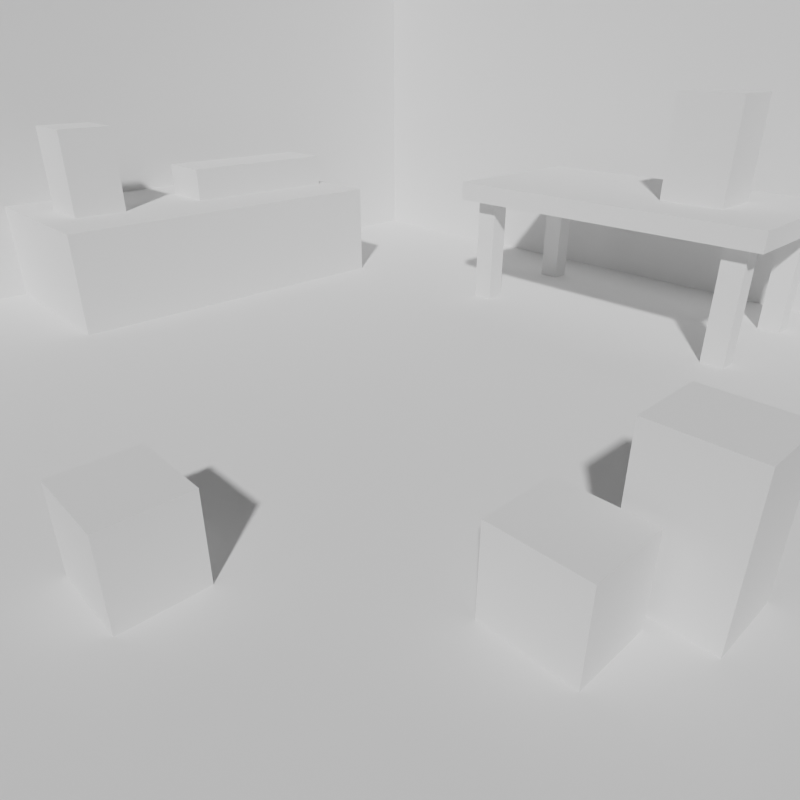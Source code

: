 # Source: impressionism.blend  (saved by Blender 2.93.21; exported with 4.5.12 LTS)
import bpy
from mathutils import Matrix  # noqa: F401  (used for matrix-valued properties, if any)

bpy.ops.wm.read_factory_settings(use_empty=True)
scene = bpy.context.scene
scene.name = 'Scene'

# ---- collections
col_camera = bpy.data.collections.new('camera'); scene.collection.children.link(col_camera)
col_markers = bpy.data.collections.new('markers'); scene.collection.children.link(col_markers)
col_objects = bpy.data.collections.new('objects'); scene.collection.children.link(col_objects)

# ---- world
world_world = bpy.data.worlds.new('World'); scene.world = world_world
world_world.use_nodes = True; world_world.node_tree.nodes.clear()
_N = world_world.node_tree.nodes; _L = world_world.node_tree.links
n0 = _N.new('ShaderNodeOutputWorld'); n0.name = 'World Output'; n0.location = (300, 300)
n1 = _N.new('ShaderNodeBackground'); n1.name = 'Background'; n1.location = (10, 300)
n1.inputs[0].default_value = (0.05088, 0.05088, 0.05088, 1.0)
_L.new(n1.outputs[0], n0.inputs[0])
n0.is_active_output = True
world_world.color = (0.05088, 0.05088, 0.05088)
world_world.use_sun_shadow = False
world_world.sun_shadow_jitter_overblur = 0.0

# ---- cameras
cam_camera = bpy.data.cameras.new('Camera')
cam_camera.lens = 31.18
cam_camera.ortho_scale = 7.314
cam_camera.lens_unit = 'FOV'

# ---- meshes
me_cube_001 = bpy.data.meshes.new('Cube.001')
me_cube_001.from_pydata([(-1.0, -1.0, -1.0), (-1.0, -1.0, 1.0), (-1.0, 1.0, -1.0), (-1.0, 1.0, 1.0), (1.0, -1.0, -1.0), (1.0, -1.0, 1.0), (1.0, 1.0, -1.0), (1.0, 1.0, 1.0)], [], [(0, 1, 3, 2), (2, 3, 7, 6), (6, 7, 5, 4), (4, 5, 1, 0), (2, 6, 4, 0), (7, 3, 1, 5)])
_uv = me_cube_001.uv_layers.new(name='UVMap')
_uv.uv.foreach_set('vector', [0.375, 0.0, 0.625, 0.0, 0.625, 0.25, 0.375, 0.25, 0.375, 0.25, 0.625, 0.25, 0.625, 0.5, 0.375, 0.5, 0.375, 0.5, 0.625, 0.5, 0.625, 0.75, 0.375, 0.75, 0.375, 0.75, 0.625, 0.75, 0.625, 1.0, 0.375, 1.0, 0.125, 0.5, 0.375, 0.5, 0.375, 0.75, 0.125, 0.75, 0.625, 0.5, 0.875, 0.5, 0.875, 0.75, 0.625, 0.75])
me_cube_001.use_remesh_fix_poles = True
me_cube_001.use_remesh_preserve_attributes = False
me_cube_001.update()
me_cube_002 = bpy.data.meshes.new('Cube.002')
me_cube_002.from_pydata([(-1.0, -1.0, -1.0), (-1.0, -1.0, 1.0), (-1.0, 1.0, -1.0), (-1.0, 1.0, 1.0), (1.0, -1.0, -1.0), (1.0, -1.0, 1.0), (1.0, 1.0, -1.0), (1.0, 1.0, 1.0)], [], [(0, 1, 3, 2), (2, 3, 7, 6), (6, 7, 5, 4), (4, 5, 1, 0), (2, 6, 4, 0), (7, 3, 1, 5)])
_uv = me_cube_002.uv_layers.new(name='UVMap')
_uv.uv.foreach_set('vector', [0.375, 0.0, 0.625, 0.0, 0.625, 0.25, 0.375, 0.25, 0.375, 0.25, 0.625, 0.25, 0.625, 0.5, 0.375, 0.5, 0.375, 0.5, 0.625, 0.5, 0.625, 0.75, 0.375, 0.75, 0.375, 0.75, 0.625, 0.75, 0.625, 1.0, 0.375, 1.0, 0.125, 0.5, 0.375, 0.5, 0.375, 0.75, 0.125, 0.75, 0.625, 0.5, 0.875, 0.5, 0.875, 0.75, 0.625, 0.75])
me_cube_002.use_remesh_fix_poles = True
me_cube_002.use_remesh_preserve_attributes = False
me_cube_002.update()
me_cube_003 = bpy.data.meshes.new('Cube.003')
me_cube_003.from_pydata([(-1.0, -1.0, -1.0), (-1.0, -1.0, 1.0), (-1.0, 1.0, -1.0), (-1.0, 1.0, 1.0), (1.0, -1.0, -1.0), (1.0, -1.0, 1.0), (1.0, 1.0, -1.0), (1.0, 1.0, 1.0)], [], [(0, 1, 3, 2), (2, 3, 7, 6), (6, 7, 5, 4), (4, 5, 1, 0), (2, 6, 4, 0), (7, 3, 1, 5)])
_uv = me_cube_003.uv_layers.new(name='UVMap')
_uv.uv.foreach_set('vector', [0.375, 0.0, 0.625, 0.0, 0.625, 0.25, 0.375, 0.25, 0.375, 0.25, 0.625, 0.25, 0.625, 0.5, 0.375, 0.5, 0.375, 0.5, 0.625, 0.5, 0.625, 0.75, 0.375, 0.75, 0.375, 0.75, 0.625, 0.75, 0.625, 1.0, 0.375, 1.0, 0.125, 0.5, 0.375, 0.5, 0.375, 0.75, 0.125, 0.75, 0.625, 0.5, 0.875, 0.5, 0.875, 0.75, 0.625, 0.75])
me_cube_003.use_remesh_fix_poles = True
me_cube_003.use_remesh_preserve_attributes = False
me_cube_003.update()
me_cube_004 = bpy.data.meshes.new('Cube.004')
me_cube_004.from_pydata([(-1.0, -1.0, -1.0), (-1.0, -1.0, 1.0), (-1.0, 1.0, -1.0), (-1.0, 1.0, 1.0), (1.0, -1.0, -1.0), (1.0, -1.0, 1.0), (1.0, 1.0, -1.0), (1.0, 1.0, 1.0)], [], [(0, 1, 3, 2), (2, 3, 7, 6), (6, 7, 5, 4), (4, 5, 1, 0), (2, 6, 4, 0), (7, 3, 1, 5)])
_uv = me_cube_004.uv_layers.new(name='UVMap')
_uv.uv.foreach_set('vector', [0.375, 0.0, 0.625, 0.0, 0.625, 0.25, 0.375, 0.25, 0.375, 0.25, 0.625, 0.25, 0.625, 0.5, 0.375, 0.5, 0.375, 0.5, 0.625, 0.5, 0.625, 0.75, 0.375, 0.75, 0.375, 0.75, 0.625, 0.75, 0.625, 1.0, 0.375, 1.0, 0.125, 0.5, 0.375, 0.5, 0.375, 0.75, 0.125, 0.75, 0.625, 0.5, 0.875, 0.5, 0.875, 0.75, 0.625, 0.75])
me_cube_004.use_remesh_fix_poles = True
me_cube_004.use_remesh_preserve_attributes = False
me_cube_004.update()
me_cube_005 = bpy.data.meshes.new('Cube.005')
me_cube_005.from_pydata([(-1.0, -1.0, -1.0), (-1.0, -1.0, 1.0), (-1.0, 1.0, -1.0), (-1.0, 1.0, 1.0), (1.0, -1.0, -1.0), (1.0, -1.0, 1.0), (1.0, 1.0, -1.0), (1.0, 1.0, 1.0)], [], [(0, 1, 3, 2), (2, 3, 7, 6), (6, 7, 5, 4), (4, 5, 1, 0), (2, 6, 4, 0), (7, 3, 1, 5)])
_uv = me_cube_005.uv_layers.new(name='UVMap')
_uv.uv.foreach_set('vector', [0.375, 0.0, 0.625, 0.0, 0.625, 0.25, 0.375, 0.25, 0.375, 0.25, 0.625, 0.25, 0.625, 0.5, 0.375, 0.5, 0.375, 0.5, 0.625, 0.5, 0.625, 0.75, 0.375, 0.75, 0.375, 0.75, 0.625, 0.75, 0.625, 1.0, 0.375, 1.0, 0.125, 0.5, 0.375, 0.5, 0.375, 0.75, 0.125, 0.75, 0.625, 0.5, 0.875, 0.5, 0.875, 0.75, 0.625, 0.75])
me_cube_005.use_remesh_fix_poles = True
me_cube_005.use_remesh_preserve_attributes = False
me_cube_005.update()
me_cube_006 = bpy.data.meshes.new('Cube.006')
me_cube_006.from_pydata([(-1.0, -1.0, -1.0), (-1.0, -1.0, 1.0), (-1.0, 1.0, -1.0), (-1.0, 1.0, 1.0), (1.0, -1.0, -1.0), (1.0, -1.0, 1.0), (1.0, 1.0, -1.0), (1.0, 1.0, 1.0)], [], [(0, 1, 3, 2), (2, 3, 7, 6), (6, 7, 5, 4), (4, 5, 1, 0), (2, 6, 4, 0), (7, 3, 1, 5)])
_uv = me_cube_006.uv_layers.new(name='UVMap')
_uv.uv.foreach_set('vector', [0.375, 0.0, 0.625, 0.0, 0.625, 0.25, 0.375, 0.25, 0.375, 0.25, 0.625, 0.25, 0.625, 0.5, 0.375, 0.5, 0.375, 0.5, 0.625, 0.5, 0.625, 0.75, 0.375, 0.75, 0.375, 0.75, 0.625, 0.75, 0.625, 1.0, 0.375, 1.0, 0.125, 0.5, 0.375, 0.5, 0.375, 0.75, 0.125, 0.75, 0.625, 0.5, 0.875, 0.5, 0.875, 0.75, 0.625, 0.75])
me_cube_006.use_remesh_fix_poles = True
me_cube_006.use_remesh_preserve_attributes = False
me_cube_006.update()
me_cube_007 = bpy.data.meshes.new('Cube.007')
me_cube_007.from_pydata([(-1.0, -1.0, -1.0), (-1.0, -1.0, 1.0), (-1.0, 1.0, -1.0), (-1.0, 1.0, 1.0), (1.0, -1.0, -1.0), (1.0, -1.0, 1.0), (1.0, 1.0, -1.0), (1.0, 1.0, 1.0)], [], [(0, 1, 3, 2), (2, 3, 7, 6), (6, 7, 5, 4), (4, 5, 1, 0), (2, 6, 4, 0), (7, 3, 1, 5)])
_uv = me_cube_007.uv_layers.new(name='UVMap')
_uv.uv.foreach_set('vector', [0.375, 0.0, 0.625, 0.0, 0.625, 0.25, 0.375, 0.25, 0.375, 0.25, 0.625, 0.25, 0.625, 0.5, 0.375, 0.5, 0.375, 0.5, 0.625, 0.5, 0.625, 0.75, 0.375, 0.75, 0.375, 0.75, 0.625, 0.75, 0.625, 1.0, 0.375, 1.0, 0.125, 0.5, 0.375, 0.5, 0.375, 0.75, 0.125, 0.75, 0.625, 0.5, 0.875, 0.5, 0.875, 0.75, 0.625, 0.75])
me_cube_007.use_remesh_fix_poles = True
me_cube_007.use_remesh_preserve_attributes = False
me_cube_007.update()
me_cube_008 = bpy.data.meshes.new('Cube.008')
me_cube_008.from_pydata([(-1.0, -1.0, -1.0), (-1.0, -1.0, 1.0), (-1.0, 1.0, -1.0), (-1.0, 1.0, 1.0), (1.0, -1.0, -1.0), (1.0, -1.0, 1.0), (1.0, 1.0, -1.0), (1.0, 1.0, 1.0)], [], [(0, 1, 3, 2), (2, 3, 7, 6), (6, 7, 5, 4), (4, 5, 1, 0), (2, 6, 4, 0), (7, 3, 1, 5)])
_uv = me_cube_008.uv_layers.new(name='UVMap')
_uv.uv.foreach_set('vector', [0.375, 0.0, 0.625, 0.0, 0.625, 0.25, 0.375, 0.25, 0.375, 0.25, 0.625, 0.25, 0.625, 0.5, 0.375, 0.5, 0.375, 0.5, 0.625, 0.5, 0.625, 0.75, 0.375, 0.75, 0.375, 0.75, 0.625, 0.75, 0.625, 1.0, 0.375, 1.0, 0.125, 0.5, 0.375, 0.5, 0.375, 0.75, 0.125, 0.75, 0.625, 0.5, 0.875, 0.5, 0.875, 0.75, 0.625, 0.75])
me_cube_008.use_remesh_fix_poles = True
me_cube_008.use_remesh_preserve_attributes = False
me_cube_008.update()
me_cube_009 = bpy.data.meshes.new('Cube.009')
me_cube_009.from_pydata([(-1.0, -1.0, -1.0), (-1.0, -1.0, 1.0), (-1.0, 1.0, -1.0), (-1.0, 1.0, 1.0), (1.0, -1.0, -1.0), (1.0, -1.0, 1.0), (1.0, 1.0, -1.0), (1.0, 1.0, 1.0)], [], [(0, 1, 3, 2), (2, 3, 7, 6), (6, 7, 5, 4), (4, 5, 1, 0), (2, 6, 4, 0), (7, 3, 1, 5)])
_uv = me_cube_009.uv_layers.new(name='UVMap')
_uv.uv.foreach_set('vector', [0.375, 0.0, 0.625, 0.0, 0.625, 0.25, 0.375, 0.25, 0.375, 0.25, 0.625, 0.25, 0.625, 0.5, 0.375, 0.5, 0.375, 0.5, 0.625, 0.5, 0.625, 0.75, 0.375, 0.75, 0.375, 0.75, 0.625, 0.75, 0.625, 1.0, 0.375, 1.0, 0.125, 0.5, 0.375, 0.5, 0.375, 0.75, 0.125, 0.75, 0.625, 0.5, 0.875, 0.5, 0.875, 0.75, 0.625, 0.75])
me_cube_009.use_remesh_fix_poles = True
me_cube_009.use_remesh_preserve_attributes = False
me_cube_009.update()
me_cube_010 = bpy.data.meshes.new('Cube.010')
me_cube_010.from_pydata([(-1.0, -1.0, -1.0), (-1.0, -1.0, 1.0), (-1.0, 1.0, -1.0), (-1.0, 1.0, 1.0), (1.0, -1.0, -1.0), (1.0, -1.0, 1.0), (1.0, 1.0, -1.0), (1.0, 1.0, 1.0)], [], [(0, 1, 3, 2), (2, 3, 7, 6), (6, 7, 5, 4), (4, 5, 1, 0), (2, 6, 4, 0), (7, 3, 1, 5)])
_uv = me_cube_010.uv_layers.new(name='UVMap')
_uv.uv.foreach_set('vector', [0.375, 0.0, 0.625, 0.0, 0.625, 0.25, 0.375, 0.25, 0.375, 0.25, 0.625, 0.25, 0.625, 0.5, 0.375, 0.5, 0.375, 0.5, 0.625, 0.5, 0.625, 0.75, 0.375, 0.75, 0.375, 0.75, 0.625, 0.75, 0.625, 1.0, 0.375, 1.0, 0.125, 0.5, 0.375, 0.5, 0.375, 0.75, 0.125, 0.75, 0.625, 0.5, 0.875, 0.5, 0.875, 0.75, 0.625, 0.75])
me_cube_010.use_remesh_fix_poles = True
me_cube_010.use_remesh_preserve_attributes = False
me_cube_010.update()
me_cube_011 = bpy.data.meshes.new('Cube.011')
me_cube_011.from_pydata([(-1.0, -1.0, -1.0), (-1.0, -1.0, 1.0), (-1.0, 1.0, -1.0), (-1.0, 1.0, 1.0), (1.0, -1.0, -1.0), (1.0, -1.0, 1.0), (1.0, 1.0, -1.0), (1.0, 1.0, 1.0)], [], [(0, 1, 3, 2), (2, 3, 7, 6), (6, 7, 5, 4), (4, 5, 1, 0), (2, 6, 4, 0), (7, 3, 1, 5)])
_uv = me_cube_011.uv_layers.new(name='UVMap')
_uv.uv.foreach_set('vector', [0.375, 0.0, 0.625, 0.0, 0.625, 0.25, 0.375, 0.25, 0.375, 0.25, 0.625, 0.25, 0.625, 0.5, 0.375, 0.5, 0.375, 0.5, 0.625, 0.5, 0.625, 0.75, 0.375, 0.75, 0.375, 0.75, 0.625, 0.75, 0.625, 1.0, 0.375, 1.0, 0.125, 0.5, 0.375, 0.5, 0.375, 0.75, 0.125, 0.75, 0.625, 0.5, 0.875, 0.5, 0.875, 0.75, 0.625, 0.75])
me_cube_011.use_remesh_fix_poles = True
me_cube_011.use_remesh_preserve_attributes = False
me_cube_011.update()
me_cube_012 = bpy.data.meshes.new('Cube.012')
me_cube_012.from_pydata([(-1.0, -1.0, -1.0), (-1.0, -1.0, 1.0), (-1.0, 1.0, -1.0), (-1.0, 1.0, 1.0), (1.0, -1.0, -1.0), (1.0, -1.0, 1.0), (1.0, 1.0, -1.0), (1.0, 1.0, 1.0)], [], [(0, 1, 3, 2), (2, 3, 7, 6), (6, 7, 5, 4), (4, 5, 1, 0), (2, 6, 4, 0), (7, 3, 1, 5)])
_uv = me_cube_012.uv_layers.new(name='UVMap')
_uv.uv.foreach_set('vector', [0.375, 0.0, 0.625, 0.0, 0.625, 0.25, 0.375, 0.25, 0.375, 0.25, 0.625, 0.25, 0.625, 0.5, 0.375, 0.5, 0.375, 0.5, 0.625, 0.5, 0.625, 0.75, 0.375, 0.75, 0.375, 0.75, 0.625, 0.75, 0.625, 1.0, 0.375, 1.0, 0.125, 0.5, 0.375, 0.5, 0.375, 0.75, 0.125, 0.75, 0.625, 0.5, 0.875, 0.5, 0.875, 0.75, 0.625, 0.75])
me_cube_012.use_remesh_fix_poles = True
me_cube_012.use_remesh_preserve_attributes = False
me_cube_012.update()
me_cube_013 = bpy.data.meshes.new('Cube.013')
me_cube_013.from_pydata([(-1.0, -1.0, -1.0), (-1.0, -1.0, 1.0), (-1.0, 1.0, -1.0), (-1.0, 1.0, 1.0), (1.0, -1.0, -1.0), (1.0, -1.0, 1.0), (1.0, 1.0, -1.0), (1.0, 1.0, 1.0)], [], [(0, 1, 3, 2), (2, 3, 7, 6), (6, 7, 5, 4), (4, 5, 1, 0), (2, 6, 4, 0), (7, 3, 1, 5)])
_uv = me_cube_013.uv_layers.new(name='UVMap')
_uv.uv.foreach_set('vector', [0.375, 0.0, 0.625, 0.0, 0.625, 0.25, 0.375, 0.25, 0.375, 0.25, 0.625, 0.25, 0.625, 0.5, 0.375, 0.5, 0.375, 0.5, 0.625, 0.5, 0.625, 0.75, 0.375, 0.75, 0.375, 0.75, 0.625, 0.75, 0.625, 1.0, 0.375, 1.0, 0.125, 0.5, 0.375, 0.5, 0.375, 0.75, 0.125, 0.75, 0.625, 0.5, 0.875, 0.5, 0.875, 0.75, 0.625, 0.75])
me_cube_013.use_remesh_fix_poles = True
me_cube_013.use_remesh_preserve_attributes = False
me_cube_013.update()
me_cube_014 = bpy.data.meshes.new('Cube.014')
me_cube_014.from_pydata([(-1.0, -1.0, -1.0), (-1.0, -1.0, 1.0), (-1.0, 1.0, -1.0), (-1.0, 1.0, 1.0), (1.0, -1.0, -1.0), (1.0, -1.0, 1.0), (1.0, 1.0, -1.0), (1.0, 1.0, 1.0)], [], [(0, 1, 3, 2), (2, 3, 7, 6), (6, 7, 5, 4), (4, 5, 1, 0), (2, 6, 4, 0), (7, 3, 1, 5)])
_uv = me_cube_014.uv_layers.new(name='UVMap')
_uv.uv.foreach_set('vector', [0.375, 0.0, 0.625, 0.0, 0.625, 0.25, 0.375, 0.25, 0.375, 0.25, 0.625, 0.25, 0.625, 0.5, 0.375, 0.5, 0.375, 0.5, 0.625, 0.5, 0.625, 0.75, 0.375, 0.75, 0.375, 0.75, 0.625, 0.75, 0.625, 1.0, 0.375, 1.0, 0.125, 0.5, 0.375, 0.5, 0.375, 0.75, 0.125, 0.75, 0.625, 0.5, 0.875, 0.5, 0.875, 0.75, 0.625, 0.75])
me_cube_014.use_remesh_fix_poles = True
me_cube_014.use_remesh_preserve_attributes = False
me_cube_014.update()
me_cube_015 = bpy.data.meshes.new('Cube.015')
me_cube_015.from_pydata([(-1.0, -1.0, -1.0), (-1.0, -1.0, 1.0), (-1.0, 1.0, -1.0), (-1.0, 1.0, 1.0), (1.0, -1.0, -1.0), (1.0, -1.0, 1.0), (1.0, 1.0, -1.0), (1.0, 1.0, 1.0)], [], [(0, 1, 3, 2), (2, 3, 7, 6), (6, 7, 5, 4), (4, 5, 1, 0), (2, 6, 4, 0), (7, 3, 1, 5)])
_uv = me_cube_015.uv_layers.new(name='UVMap')
_uv.uv.foreach_set('vector', [0.375, 0.0, 0.625, 0.0, 0.625, 0.25, 0.375, 0.25, 0.375, 0.25, 0.625, 0.25, 0.625, 0.5, 0.375, 0.5, 0.375, 0.5, 0.625, 0.5, 0.625, 0.75, 0.375, 0.75, 0.375, 0.75, 0.625, 0.75, 0.625, 1.0, 0.375, 1.0, 0.125, 0.5, 0.375, 0.5, 0.375, 0.75, 0.125, 0.75, 0.625, 0.5, 0.875, 0.5, 0.875, 0.75, 0.625, 0.75])
me_cube_015.use_remesh_fix_poles = True
me_cube_015.use_remesh_preserve_attributes = False
me_cube_015.update()

# ---- objects
ob_camera = bpy.data.objects.new('camera', cam_camera)
ob_obj_empty_energy = bpy.data.objects.new('obj_empty_energy', None)
ob_obj_box_ground = bpy.data.objects.new('obj_box_ground', me_cube_001)
ob_obj_box_desk = bpy.data.objects.new('obj_box_desk', me_cube_002)
ob_obj_box_ground_001 = bpy.data.objects.new('obj_box_ground.001', me_cube_003)
ob_obj_box_ground_002 = bpy.data.objects.new('obj_box_ground.002', me_cube_004)
ob_obj_box_desk_001 = bpy.data.objects.new('obj_box_desk.001', me_cube_005)
ob_obj_box_desk_002 = bpy.data.objects.new('obj_box_desk.002', me_cube_006)
ob_obj_box_desk_003 = bpy.data.objects.new('obj_box_desk.003', me_cube_007)
ob_obj_box_desk_004 = bpy.data.objects.new('obj_box_desk.004', me_cube_008)
ob_obj_box_thing = bpy.data.objects.new('obj_box_thing', me_cube_009)
ob_obj_box_thing_001 = bpy.data.objects.new('obj_box_thing.001', me_cube_010)
ob_obj_box_thing_002 = bpy.data.objects.new('obj_box_thing.002', me_cube_011)
ob_obj_box_thing_003 = bpy.data.objects.new('obj_box_thing.003', me_cube_012)
ob_obj_box_thing_004 = bpy.data.objects.new('obj_box_thing.004', me_cube_013)
ob_obj_box_thing_005 = bpy.data.objects.new('obj_box_thing.005', me_cube_014)
ob_obj_box_thing_006 = bpy.data.objects.new('obj_box_thing.006', me_cube_015)

# ---- transforms, parenting, visibility, modifiers, constraints
ob_camera.location = (47.86, -55.94, 19.5)
ob_camera.rotation_euler = (1.109, 0.0, 0.8149)
ob_camera.scale = (10.0, 10.0, 10.0)
ob_camera.lock_rotations_4d = False
ob_camera.empty_display_type = 'ARROWS'
ob_camera.color = (0.0, 0.0, 0.0, 0.0)
ob_camera.display_type = 'WIRE'
ob_camera.lineart.crease_threshold = 0.0
ob_obj_empty_energy.location = (-25.73, 13.32, 3.484)
ob_obj_empty_energy.scale = (10.0, 10.0, 10.0)
ob_obj_box_ground.location = (-25.73, 13.32, -30.08)
ob_obj_box_ground.scale = (90.78, 90.78, 2.673)
ob_obj_box_desk.location = (-19.36, 69.71, -5.32)
ob_obj_box_desk.scale = (30.12, 16.35, 1.734)
ob_obj_box_ground_001.location = (-25.73, 98.52, 27.63)
ob_obj_box_ground_001.scale = (90.78, 3.166, 58.82)
ob_obj_box_ground_002.location = (-119.2, 5.709, 27.63)
ob_obj_box_ground_002.scale = (4.156, 93.81, 58.82)
ob_obj_box_desk_001.location = (5.791, 57.69, -17.24)
ob_obj_box_desk_001.scale = (2.017, 1.819, 12.49)
ob_obj_box_desk_002.location = (-44.82, 57.69, -17.24)
ob_obj_box_desk_002.scale = (2.017, 1.819, 12.49)
ob_obj_box_desk_003.location = (5.791, 81.65, -17.24)
ob_obj_box_desk_003.scale = (2.017, 1.819, 12.49)
ob_obj_box_desk_004.location = (-44.82, 81.65, -17.24)
ob_obj_box_desk_004.scale = (2.017, 1.819, 12.49)
ob_obj_box_thing.location = (-98.56, 18.49, -18.6)
ob_obj_box_thing.scale = (18.22, 33.57, 10.0)
ob_obj_box_thing_001.location = (-98.56, -3.921, -2.606)
ob_obj_box_thing_001.scale = (5.668, 5.058, 10.0)
ob_obj_box_thing_002.location = (-98.56, 33.57, -5.922)
ob_obj_box_thing_002.scale = (5.668, 16.01, 3.739)
ob_obj_box_thing_003.location = (-6.454, 68.99, 4.164)
ob_obj_box_thing_003.scale = (5.668, 5.058, 10.0)
ob_obj_box_thing_004.location = (29.42, -0.5592, -17.86)
ob_obj_box_thing_004.scale = (5.668, 5.058, 10.0)
ob_obj_box_thing_005.location = (22.99, -12.53, -22.04)
ob_obj_box_thing_005.scale = (5.668, 5.058, 6.01)
ob_obj_box_thing_006.location = (-9.231, -37.89, -22.04)
ob_obj_box_thing_006.scale = (5.668, 5.058, 6.01)

# ---- collection membership
col_camera.objects.link(ob_camera)
col_markers.objects.link(ob_obj_empty_energy)
col_objects.objects.link(ob_obj_box_ground)
col_objects.objects.link(ob_obj_box_desk)
col_objects.objects.link(ob_obj_box_ground_001)
col_objects.objects.link(ob_obj_box_ground_002)
col_objects.objects.link(ob_obj_box_desk_001)
col_objects.objects.link(ob_obj_box_desk_002)
col_objects.objects.link(ob_obj_box_desk_003)
col_objects.objects.link(ob_obj_box_desk_004)
col_objects.objects.link(ob_obj_box_thing)
col_objects.objects.link(ob_obj_box_thing_001)
col_objects.objects.link(ob_obj_box_thing_002)
col_objects.objects.link(ob_obj_box_thing_003)
col_objects.objects.link(ob_obj_box_thing_004)
col_objects.objects.link(ob_obj_box_thing_005)
col_objects.objects.link(ob_obj_box_thing_006)

# ---- scene / render settings (as saved in the file)
scene.camera = ob_camera
scene.frame_start = 1; scene.frame_end = 250; scene.frame_set(1)
scene.render.engine = 'BLENDER_EEVEE_NEXT'
scene.render.resolution_x = 400
scene.render.resolution_y = 400
scene.cycles.use_denoising = False
scene.cycles.samples = 128
scene.cycles.sampling_pattern = 'TABULATED_SOBOL'
scene.cycles.use_adaptive_sampling = False
scene.cycles.use_light_tree = False
scene.view_settings.view_transform = 'Filmic'
bpy.context.view_layer.update()

# ---- added for rendering (the .blend has no usable light): sun
light_auto_sun = bpy.data.lights.new('AutoSun', 'SUN')
light_auto_sun.energy = 3.0
light_auto_sun.angle = 0.0523599
ob_auto_sun = bpy.data.objects.new('AutoSun', light_auto_sun)
scene.collection.objects.link(ob_auto_sun)
ob_auto_sun.rotation_euler = (0.872665, 0.174533, 0.523599)
bpy.context.view_layer.update()
